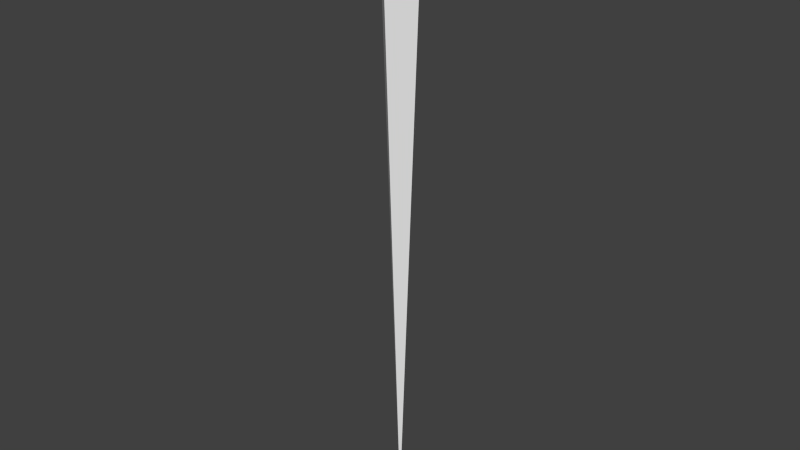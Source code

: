 # Source: tracer2.blend  (saved by Blender 2.63.0; exported with 4.5.12 LTS)
import bpy
from mathutils import Matrix  # noqa: F401  (used for matrix-valued properties, if any)

bpy.ops.wm.read_factory_settings(use_empty=True)
scene = bpy.context.scene
scene.name = 'Scene'

# ---- collections
col_collection_1 = bpy.data.collections.new('Collection 1'); scene.collection.children.link(col_collection_1)

# ---- world
world_world = bpy.data.worlds.new('World'); scene.world = world_world
world_world.color = (0.05088, 0.05088, 0.05088)
world_world.use_sun_shadow = False
world_world.sun_shadow_jitter_overblur = 0.0
world_world.cycles.sampling_method = 'MANUAL'
world_world.cycles.sample_map_resolution = 256

# ---- meshes
me_cube = bpy.data.meshes.new('Cube')
me_cube.from_pydata([(-0.2159, 0.0, 1.372), (0.0, 0.2159, 1.372), (0.2159, 0.0, 1.372), (0.0, -0.2159, 1.372), (0.0, 0.0, -4.288), (0.0, 0.0, 2.111)], [], [(5, 1, 0), (4, 0, 1), (4, 3, 0), (4, 2, 3), (4, 1, 2), (3, 2, 5), (5, 0, 3), (2, 1, 5)])
me_cube.use_remesh_preserve_volume = False
me_cube.use_remesh_preserve_attributes = False
me_cube.use_mirror_vertex_groups = False
me_cube.update()

# ---- objects
ob_tracer = bpy.data.objects.new('Tracer', me_cube)

# ---- transforms, parenting, visibility, modifiers, constraints
ob_tracer.location = (0.0, 0.0, 0.0)
ob_tracer.lineart.crease_threshold = 0.0

# ---- collection membership
col_collection_1.objects.link(ob_tracer)

# ---- scene / render settings (as saved in the file)
scene.frame_start = 1; scene.frame_end = 250; scene.frame_set(1)
scene.render.engine = 'BLENDER_EEVEE_NEXT'
scene.render.image_settings.color_mode = 'RGB'
scene.render.image_settings.compression = 90
scene.render.resolution_percentage = 50
scene.render.dither_intensity = 0.0
scene.render.bake_margin = 2
scene.render.bake_bias = 0.0
scene.cycles.use_denoising = False
scene.cycles.samples = 10
scene.cycles.sampling_pattern = 'TABULATED_SOBOL'
scene.cycles.light_sampling_threshold = 0.0
scene.cycles.use_adaptive_sampling = False
scene.cycles.use_light_tree = False
scene.cycles.blur_glossy = 0.0
scene.cycles.volume_bounces = 1
scene.cycles.pixel_filter_type = 'GAUSSIAN'
scene.cycles.sample_clamp_indirect = 0.0
scene.view_settings.view_transform = 'Standard'
bpy.context.view_layer.update()

# ---- added for rendering (the .blend has no active camera and no usable light): camera, sun
cam_auto = bpy.data.cameras.new('AutoCamera')
cam_auto.lens = 50.0
cam_auto.sensor_width = 36.0
cam_auto.clip_end = 1000.0
ob_auto_camera = bpy.data.objects.new('AutoCamera', cam_auto)
scene.collection.objects.link(ob_auto_camera)
ob_auto_camera.location = (5.94697, -7.13637, 3.66926)
ob_auto_camera.rotation_euler = (1.09748, -7.21219e-08, 0.694738)
scene.camera = ob_auto_camera
light_auto_sun = bpy.data.lights.new('AutoSun', 'SUN')
light_auto_sun.energy = 3.0
light_auto_sun.angle = 0.0523599
ob_auto_sun = bpy.data.objects.new('AutoSun', light_auto_sun)
scene.collection.objects.link(ob_auto_sun)
ob_auto_sun.rotation_euler = (0.872665, 0.174533, 0.523599)
bpy.context.view_layer.update()
